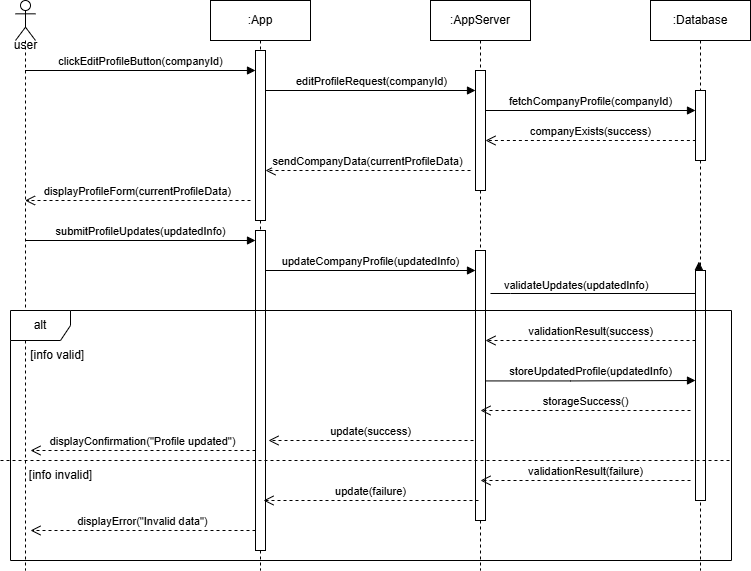

The diagram above was exported from draw.io. Its source (the exported page's mxGraphModel, read from the mxfile embedded in the PNG):
<mxGraphModel dx="1103" dy="482" grid="1" gridSize="10" guides="1" tooltips="1" connect="1" arrows="1" fold="1" page="1" pageScale="1" pageWidth="827" pageHeight="1169" math="0" shadow="0">
  <root>
    <mxCell id="0" />
    <mxCell id="1" parent="0" />
    <mxCell id="rDr591LYV50FsGsasZE2-57" value="" style="shape=umlLifeline;perimeter=lifelinePerimeter;whiteSpace=wrap;html=1;container=1;dropTarget=0;collapsible=0;recursiveResize=0;outlineConnect=0;portConstraint=eastwest;newEdgeStyle={&quot;curved&quot;:0,&quot;rounded&quot;:0};participant=umlActor;" parent="1" vertex="1">
      <mxGeometry x="85" y="50" width="20" height="570" as="geometry" />
    </mxCell>
    <mxCell id="rDr591LYV50FsGsasZE2-58" value=":App" style="shape=umlLifeline;perimeter=lifelinePerimeter;whiteSpace=wrap;html=1;container=1;dropTarget=0;collapsible=0;recursiveResize=0;outlineConnect=0;portConstraint=eastwest;newEdgeStyle={&quot;curved&quot;:0,&quot;rounded&quot;:0};" parent="1" vertex="1">
      <mxGeometry x="280" y="50" width="100" height="570" as="geometry" />
    </mxCell>
    <mxCell id="rDr591LYV50FsGsasZE2-59" value="" style="html=1;points=[[0,0,0,0,5],[0,1,0,0,-5],[1,0,0,0,5],[1,1,0,0,-5]];perimeter=orthogonalPerimeter;outlineConnect=0;targetShapes=umlLifeline;portConstraint=eastwest;newEdgeStyle={&quot;curved&quot;:0,&quot;rounded&quot;:0};" parent="rDr591LYV50FsGsasZE2-58" vertex="1">
      <mxGeometry x="45" y="50" width="10" height="170" as="geometry" />
    </mxCell>
    <mxCell id="rDr591LYV50FsGsasZE2-60" value="" style="html=1;points=[[0,0,0,0,5],[0,1,0,0,-5],[1,0,0,0,5],[1,1,0,0,-5]];perimeter=orthogonalPerimeter;outlineConnect=0;targetShapes=umlLifeline;portConstraint=eastwest;newEdgeStyle={&quot;curved&quot;:0,&quot;rounded&quot;:0};" parent="rDr591LYV50FsGsasZE2-58" vertex="1">
      <mxGeometry x="45" y="230" width="10" height="320" as="geometry" />
    </mxCell>
    <mxCell id="rDr591LYV50FsGsasZE2-61" value=":AppServer" style="shape=umlLifeline;perimeter=lifelinePerimeter;whiteSpace=wrap;html=1;container=1;dropTarget=0;collapsible=0;recursiveResize=0;outlineConnect=0;portConstraint=eastwest;newEdgeStyle={&quot;curved&quot;:0,&quot;rounded&quot;:0};" parent="1" vertex="1">
      <mxGeometry x="500" y="50" width="100" height="570" as="geometry" />
    </mxCell>
    <mxCell id="rDr591LYV50FsGsasZE2-62" value="" style="html=1;points=[[0,0,0,0,5],[0,1,0,0,-5],[1,0,0,0,5],[1,1,0,0,-5]];perimeter=orthogonalPerimeter;outlineConnect=0;targetShapes=umlLifeline;portConstraint=eastwest;newEdgeStyle={&quot;curved&quot;:0,&quot;rounded&quot;:0};" parent="rDr591LYV50FsGsasZE2-61" vertex="1">
      <mxGeometry x="45" y="70" width="10" height="120" as="geometry" />
    </mxCell>
    <mxCell id="rDr591LYV50FsGsasZE2-63" value="" style="html=1;points=[[0,0,0,0,5],[0,1,0,0,-5],[1,0,0,0,5],[1,1,0,0,-5]];perimeter=orthogonalPerimeter;outlineConnect=0;targetShapes=umlLifeline;portConstraint=eastwest;newEdgeStyle={&quot;curved&quot;:0,&quot;rounded&quot;:0};" parent="rDr591LYV50FsGsasZE2-61" vertex="1">
      <mxGeometry x="45" y="250" width="10" height="270" as="geometry" />
    </mxCell>
    <mxCell id="rDr591LYV50FsGsasZE2-64" value="&lt;div&gt;validateUpdates(updatedInfo)&lt;/div&gt;" style="html=1;align=left;spacingLeft=2;endArrow=block;rounded=0;edgeStyle=orthogonalEdgeStyle;curved=0;rounded=0;entryX=0.484;entryY=0.458;entryDx=0;entryDy=0;entryPerimeter=0;" parent="rDr591LYV50FsGsasZE2-61" target="rDr591LYV50FsGsasZE2-65" edge="1">
      <mxGeometry x="-0.9168" y="8" relative="1" as="geometry">
        <mxPoint x="60" y="293" as="sourcePoint" />
        <Array as="points">
          <mxPoint x="80" y="293" />
          <mxPoint x="80" y="293" />
        </Array>
        <mxPoint as="offset" />
      </mxGeometry>
    </mxCell>
    <mxCell id="rDr591LYV50FsGsasZE2-65" value=":Database" style="shape=umlLifeline;perimeter=lifelinePerimeter;whiteSpace=wrap;html=1;container=1;dropTarget=0;collapsible=0;recursiveResize=0;outlineConnect=0;portConstraint=eastwest;newEdgeStyle={&quot;curved&quot;:0,&quot;rounded&quot;:0};" parent="1" vertex="1">
      <mxGeometry x="720" y="50" width="100" height="570" as="geometry" />
    </mxCell>
    <mxCell id="rDr591LYV50FsGsasZE2-66" value="" style="html=1;points=[[0,0,0,0,5],[0,1,0,0,-5],[1,0,0,0,5],[1,1,0,0,-5]];perimeter=orthogonalPerimeter;outlineConnect=0;targetShapes=umlLifeline;portConstraint=eastwest;newEdgeStyle={&quot;curved&quot;:0,&quot;rounded&quot;:0};" parent="rDr591LYV50FsGsasZE2-65" vertex="1">
      <mxGeometry x="45" y="90" width="10" height="70" as="geometry" />
    </mxCell>
    <mxCell id="rDr591LYV50FsGsasZE2-67" value="" style="html=1;points=[[0,0,0,0,5],[0,1,0,0,-5],[1,0,0,0,5],[1,1,0,0,-5]];perimeter=orthogonalPerimeter;outlineConnect=0;targetShapes=umlLifeline;portConstraint=eastwest;newEdgeStyle={&quot;curved&quot;:0,&quot;rounded&quot;:0};" parent="rDr591LYV50FsGsasZE2-65" vertex="1">
      <mxGeometry x="45" y="270" width="10" height="230" as="geometry" />
    </mxCell>
    <mxCell id="rDr591LYV50FsGsasZE2-68" value="user" style="text;html=1;align=center;verticalAlign=middle;resizable=0;points=[];autosize=1;strokeColor=none;fillColor=none;" parent="1" vertex="1">
      <mxGeometry x="70" y="80" width="50" height="30" as="geometry" />
    </mxCell>
    <mxCell id="rDr591LYV50FsGsasZE2-69" value="clickEditProfileButton(companyId)" style="html=1;verticalAlign=bottom;endArrow=block;curved=0;rounded=0;" parent="1" edge="1">
      <mxGeometry width="80" relative="1" as="geometry">
        <mxPoint x="94.5" y="120" as="sourcePoint" />
        <mxPoint x="325" y="120" as="targetPoint" />
      </mxGeometry>
    </mxCell>
    <mxCell id="rDr591LYV50FsGsasZE2-70" value="editProfileRequest(companyId)" style="html=1;verticalAlign=bottom;endArrow=block;curved=0;rounded=0;" parent="1" source="rDr591LYV50FsGsasZE2-59" edge="1">
      <mxGeometry x="0.0069" width="80" relative="1" as="geometry">
        <mxPoint x="340" y="140" as="sourcePoint" />
        <mxPoint x="545" y="140" as="targetPoint" />
        <mxPoint as="offset" />
      </mxGeometry>
    </mxCell>
    <mxCell id="rDr591LYV50FsGsasZE2-71" value="alt" style="shape=umlFrame;whiteSpace=wrap;html=1;pointerEvents=0;" parent="1" vertex="1">
      <mxGeometry x="80" y="360" width="721" height="250" as="geometry" />
    </mxCell>
    <mxCell id="rDr591LYV50FsGsasZE2-72" value="&amp;nbsp;[info valid]" style="text;html=1;align=center;verticalAlign=middle;resizable=0;points=[];autosize=1;strokeColor=none;fillColor=none;" parent="1" vertex="1">
      <mxGeometry x="85" y="390" width="80" height="30" as="geometry" />
    </mxCell>
    <mxCell id="rDr591LYV50FsGsasZE2-73" value="update(success)" style="html=1;verticalAlign=bottom;endArrow=open;dashed=1;endSize=8;curved=0;rounded=0;" parent="1" edge="1">
      <mxGeometry relative="1" as="geometry">
        <mxPoint x="543" y="490" as="sourcePoint" />
        <mxPoint x="337.9999999999999" y="490" as="targetPoint" />
      </mxGeometry>
    </mxCell>
    <mxCell id="rDr591LYV50FsGsasZE2-74" value="" style="endArrow=none;dashed=1;html=1;rounded=0;" parent="1" edge="1">
      <mxGeometry width="50" height="50" relative="1" as="geometry">
        <mxPoint x="70" y="510" as="sourcePoint" />
        <mxPoint x="802" y="510" as="targetPoint" />
      </mxGeometry>
    </mxCell>
    <mxCell id="rDr591LYV50FsGsasZE2-75" value="[info invalid]" style="text;html=1;align=center;verticalAlign=middle;resizable=0;points=[];autosize=1;strokeColor=none;fillColor=none;" parent="1" vertex="1">
      <mxGeometry x="85" y="510" width="90" height="30" as="geometry" />
    </mxCell>
    <mxCell id="rDr591LYV50FsGsasZE2-76" value="update(failure)" style="html=1;verticalAlign=bottom;endArrow=open;dashed=1;endSize=8;curved=0;rounded=0;" parent="1" edge="1">
      <mxGeometry x="0.003" relative="1" as="geometry">
        <mxPoint x="548" y="550" as="sourcePoint" />
        <mxPoint x="332.9999999999999" y="550" as="targetPoint" />
        <mxPoint as="offset" />
      </mxGeometry>
    </mxCell>
    <mxCell id="rDr591LYV50FsGsasZE2-77" value="&lt;div&gt;fetchCompanyProfile(companyId)&lt;/div&gt;" style="html=1;verticalAlign=bottom;endArrow=block;curved=0;rounded=0;" parent="1" source="rDr591LYV50FsGsasZE2-62" edge="1">
      <mxGeometry x="0.0028" width="80" relative="1" as="geometry">
        <mxPoint x="560" y="160" as="sourcePoint" />
        <mxPoint x="765" y="159.9999999999999" as="targetPoint" />
        <mxPoint as="offset" />
      </mxGeometry>
    </mxCell>
    <mxCell id="rDr591LYV50FsGsasZE2-78" value="companyExists(success)" style="html=1;verticalAlign=bottom;endArrow=open;dashed=1;endSize=8;curved=0;rounded=0;" parent="1" target="rDr591LYV50FsGsasZE2-62" edge="1">
      <mxGeometry relative="1" as="geometry">
        <mxPoint x="765.37" y="190" as="sourcePoint" />
        <mxPoint x="560" y="190" as="targetPoint" />
      </mxGeometry>
    </mxCell>
    <mxCell id="rDr591LYV50FsGsasZE2-79" value="sendCompanyData(currentProfileData)" style="html=1;verticalAlign=bottom;endArrow=open;dashed=1;endSize=8;curved=0;rounded=0;" parent="1" target="rDr591LYV50FsGsasZE2-59" edge="1">
      <mxGeometry relative="1" as="geometry">
        <mxPoint x="540" y="220" as="sourcePoint" />
        <mxPoint x="460" y="220" as="targetPoint" />
      </mxGeometry>
    </mxCell>
    <mxCell id="rDr591LYV50FsGsasZE2-80" value="displayProfileForm(currentProfileData)" style="html=1;verticalAlign=bottom;endArrow=open;dashed=1;endSize=8;curved=0;rounded=0;" parent="1" target="rDr591LYV50FsGsasZE2-57" edge="1">
      <mxGeometry relative="1" as="geometry">
        <mxPoint x="320" y="250" as="sourcePoint" />
        <mxPoint x="240" y="250" as="targetPoint" />
      </mxGeometry>
    </mxCell>
    <mxCell id="rDr591LYV50FsGsasZE2-81" value="submitProfileUpdates(updatedInfo)" style="html=1;verticalAlign=bottom;endArrow=block;curved=0;rounded=0;exitX=0.498;exitY=0.48;exitDx=0;exitDy=0;exitPerimeter=0;" parent="1" edge="1">
      <mxGeometry width="80" relative="1" as="geometry">
        <mxPoint x="94.95999999999992" y="289.99999999999994" as="sourcePoint" />
        <mxPoint x="324.9999999999999" y="289.99999999999994" as="targetPoint" />
      </mxGeometry>
    </mxCell>
    <mxCell id="rDr591LYV50FsGsasZE2-82" value="updateCompanyProfile&lt;span style=&quot;background-color: light-dark(#ffffff, var(--ge-dark-color, #121212)); color: light-dark(rgb(0, 0, 0), rgb(255, 255, 255));&quot;&gt;(updatedInfo)&lt;/span&gt;" style="html=1;verticalAlign=bottom;endArrow=block;curved=0;rounded=0;" parent="1" edge="1">
      <mxGeometry width="80" relative="1" as="geometry">
        <mxPoint x="334.9999999999999" y="320" as="sourcePoint" />
        <mxPoint x="545" y="320" as="targetPoint" />
      </mxGeometry>
    </mxCell>
    <mxCell id="rDr591LYV50FsGsasZE2-83" value="storeUpdatedProfile(updatedInfo)" style="html=1;verticalAlign=bottom;endArrow=block;curved=0;rounded=0;" parent="1" edge="1">
      <mxGeometry width="80" relative="1" as="geometry">
        <mxPoint x="555" y="430.43" as="sourcePoint" />
        <mxPoint x="765" y="430" as="targetPoint" />
        <Array as="points">
          <mxPoint x="640" y="430.43" />
        </Array>
      </mxGeometry>
    </mxCell>
    <mxCell id="rDr591LYV50FsGsasZE2-84" value="validationResult(success)" style="html=1;verticalAlign=bottom;endArrow=open;dashed=1;endSize=8;curved=0;rounded=0;" parent="1" edge="1">
      <mxGeometry relative="1" as="geometry">
        <mxPoint x="765" y="390" as="sourcePoint" />
        <mxPoint x="555" y="390" as="targetPoint" />
      </mxGeometry>
    </mxCell>
    <mxCell id="rDr591LYV50FsGsasZE2-85" value="storageSuccess()" style="html=1;verticalAlign=bottom;endArrow=open;dashed=1;endSize=8;curved=0;rounded=0;" parent="1" edge="1">
      <mxGeometry relative="1" as="geometry">
        <mxPoint x="760" y="460" as="sourcePoint" />
        <mxPoint x="550" y="460" as="targetPoint" />
      </mxGeometry>
    </mxCell>
    <mxCell id="rDr591LYV50FsGsasZE2-86" value="displayConfirmation(&quot;Profile updated&quot;)" style="html=1;verticalAlign=bottom;endArrow=open;dashed=1;endSize=8;curved=0;rounded=0;" parent="1" edge="1">
      <mxGeometry relative="1" as="geometry">
        <mxPoint x="325" y="500" as="sourcePoint" />
        <mxPoint x="100" y="500" as="targetPoint" />
      </mxGeometry>
    </mxCell>
    <mxCell id="rDr591LYV50FsGsasZE2-87" value="validationResult(failure)" style="html=1;verticalAlign=bottom;endArrow=open;dashed=1;endSize=8;curved=0;rounded=0;" parent="1" edge="1">
      <mxGeometry relative="1" as="geometry">
        <mxPoint x="760" y="530" as="sourcePoint" />
        <mxPoint x="550" y="530" as="targetPoint" />
      </mxGeometry>
    </mxCell>
    <mxCell id="rDr591LYV50FsGsasZE2-88" value="displayError(&quot;Invalid data&quot;)" style="html=1;verticalAlign=bottom;endArrow=open;dashed=1;endSize=8;curved=0;rounded=0;" parent="1" edge="1">
      <mxGeometry relative="1" as="geometry">
        <mxPoint x="325" y="580" as="sourcePoint" />
        <mxPoint x="100" y="580" as="targetPoint" />
      </mxGeometry>
    </mxCell>
  </root>
</mxGraphModel>